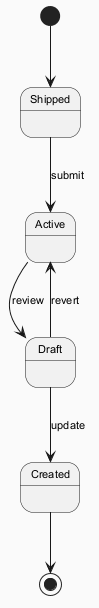

The diagram above was rendered by PlantUML. Its source (embedded in the PNG):
@startuml
skinparam backgroundColor #FAFAFA
skinparam classBackgroundColor #FFF3E0
skinparam classBorderColor #E65100
skinparam defaultFontSize 11
[*] --> Shipped
Shipped --> Active : submit
Active --> Draft : review
Draft --> Created : update
Draft --> Active : revert
Created --> [*]
@enduml